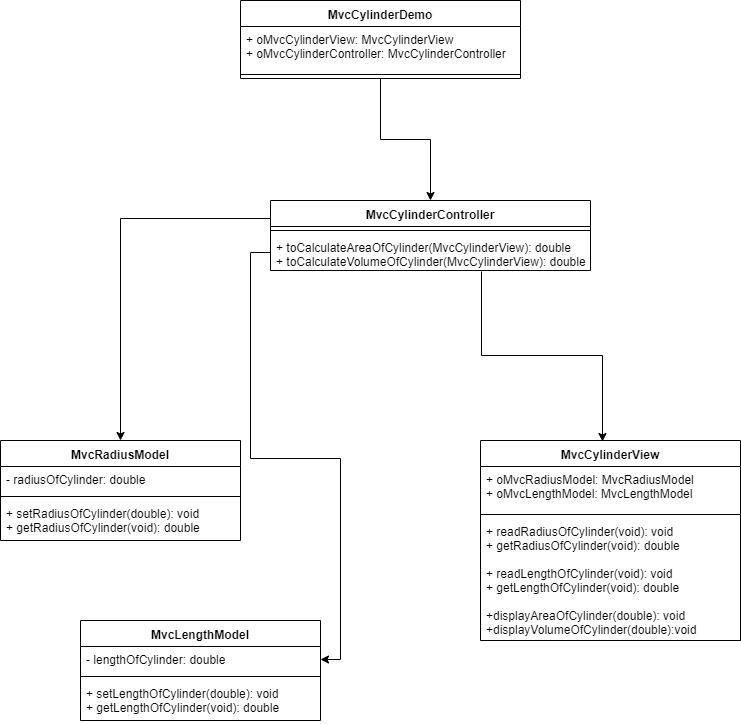

The diagram above was exported from draw.io. Its source (the exported page's mxGraphModel, read from the mxfile embedded in the PNG):
<mxGraphModel dx="852" dy="494" grid="1" gridSize="10" guides="1" tooltips="1" connect="1" arrows="1" fold="1" page="1" pageScale="1" pageWidth="850" pageHeight="1100" math="0" shadow="0">
  <root>
    <mxCell id="0" />
    <mxCell id="1" parent="0" />
    <mxCell id="aw3WpGQPQ4HKbr0Ya2eY-1" value="MvcCylinderController" style="swimlane;fontStyle=1;align=center;verticalAlign=top;childLayout=stackLayout;horizontal=1;startSize=26;horizontalStack=0;resizeParent=1;resizeParentMax=0;resizeLast=0;collapsible=1;marginBottom=0;" vertex="1" parent="1">
      <mxGeometry x="310" y="240" width="320" height="70" as="geometry" />
    </mxCell>
    <mxCell id="aw3WpGQPQ4HKbr0Ya2eY-3" value="" style="line;strokeWidth=1;fillColor=none;align=left;verticalAlign=middle;spacingTop=-1;spacingLeft=3;spacingRight=3;rotatable=0;labelPosition=right;points=[];portConstraint=eastwest;" vertex="1" parent="aw3WpGQPQ4HKbr0Ya2eY-1">
      <mxGeometry y="26" width="320" height="8" as="geometry" />
    </mxCell>
    <mxCell id="aw3WpGQPQ4HKbr0Ya2eY-4" value="+ toCalculateAreaOfCylinder(MvcCylinderView): double&#10;+ toCalculateVolumeOfCylinder(MvcCylinderView): double" style="text;strokeColor=none;fillColor=none;align=left;verticalAlign=top;spacingLeft=4;spacingRight=4;overflow=hidden;rotatable=0;points=[[0,0.5],[1,0.5]];portConstraint=eastwest;" vertex="1" parent="aw3WpGQPQ4HKbr0Ya2eY-1">
      <mxGeometry y="34" width="320" height="36" as="geometry" />
    </mxCell>
    <mxCell id="aw3WpGQPQ4HKbr0Ya2eY-5" value="MvcRadiusModel" style="swimlane;fontStyle=1;align=center;verticalAlign=top;childLayout=stackLayout;horizontal=1;startSize=26;horizontalStack=0;resizeParent=1;resizeParentMax=0;resizeLast=0;collapsible=1;marginBottom=0;" vertex="1" parent="1">
      <mxGeometry x="40" y="480" width="240" height="100" as="geometry" />
    </mxCell>
    <mxCell id="aw3WpGQPQ4HKbr0Ya2eY-6" value="- radiusOfCylinder: double" style="text;strokeColor=none;fillColor=none;align=left;verticalAlign=top;spacingLeft=4;spacingRight=4;overflow=hidden;rotatable=0;points=[[0,0.5],[1,0.5]];portConstraint=eastwest;" vertex="1" parent="aw3WpGQPQ4HKbr0Ya2eY-5">
      <mxGeometry y="26" width="240" height="26" as="geometry" />
    </mxCell>
    <mxCell id="aw3WpGQPQ4HKbr0Ya2eY-7" value="" style="line;strokeWidth=1;fillColor=none;align=left;verticalAlign=middle;spacingTop=-1;spacingLeft=3;spacingRight=3;rotatable=0;labelPosition=right;points=[];portConstraint=eastwest;" vertex="1" parent="aw3WpGQPQ4HKbr0Ya2eY-5">
      <mxGeometry y="52" width="240" height="8" as="geometry" />
    </mxCell>
    <mxCell id="aw3WpGQPQ4HKbr0Ya2eY-8" value="+ setRadiusOfCylinder(double): void&#10;+ getRadiusOfCylinder(void): double" style="text;strokeColor=none;fillColor=none;align=left;verticalAlign=top;spacingLeft=4;spacingRight=4;overflow=hidden;rotatable=0;points=[[0,0.5],[1,0.5]];portConstraint=eastwest;" vertex="1" parent="aw3WpGQPQ4HKbr0Ya2eY-5">
      <mxGeometry y="60" width="240" height="40" as="geometry" />
    </mxCell>
    <mxCell id="aw3WpGQPQ4HKbr0Ya2eY-9" value="MvcCylinderView" style="swimlane;fontStyle=1;align=center;verticalAlign=top;childLayout=stackLayout;horizontal=1;startSize=26;horizontalStack=0;resizeParent=1;resizeParentMax=0;resizeLast=0;collapsible=1;marginBottom=0;" vertex="1" parent="1">
      <mxGeometry x="520" y="480" width="260" height="200" as="geometry" />
    </mxCell>
    <mxCell id="aw3WpGQPQ4HKbr0Ya2eY-10" value="+ oMvcRadiusModel: MvcRadiusModel&#10;+ oMvcLengthModel: MvcLengthModel" style="text;strokeColor=none;fillColor=none;align=left;verticalAlign=top;spacingLeft=4;spacingRight=4;overflow=hidden;rotatable=0;points=[[0,0.5],[1,0.5]];portConstraint=eastwest;" vertex="1" parent="aw3WpGQPQ4HKbr0Ya2eY-9">
      <mxGeometry y="26" width="260" height="44" as="geometry" />
    </mxCell>
    <mxCell id="aw3WpGQPQ4HKbr0Ya2eY-11" value="" style="line;strokeWidth=1;fillColor=none;align=left;verticalAlign=middle;spacingTop=-1;spacingLeft=3;spacingRight=3;rotatable=0;labelPosition=right;points=[];portConstraint=eastwest;" vertex="1" parent="aw3WpGQPQ4HKbr0Ya2eY-9">
      <mxGeometry y="70" width="260" height="8" as="geometry" />
    </mxCell>
    <mxCell id="aw3WpGQPQ4HKbr0Ya2eY-12" value="+ readRadiusOfCylinder(void): void&#10;+ getRadiusOfCylinder(void): double&#10;&#10;+ readLengthOfCylinder(void): void&#10;+ getLengthOfCylinder(void): double&#10;&#10;+displayAreaOfCylinder(double): void&#10;+displayVolumeOfCylinder(double):void" style="text;strokeColor=none;fillColor=none;align=left;verticalAlign=top;spacingLeft=4;spacingRight=4;overflow=hidden;rotatable=0;points=[[0,0.5],[1,0.5]];portConstraint=eastwest;" vertex="1" parent="aw3WpGQPQ4HKbr0Ya2eY-9">
      <mxGeometry y="78" width="260" height="122" as="geometry" />
    </mxCell>
    <mxCell id="aw3WpGQPQ4HKbr0Ya2eY-13" value="MvcLengthModel" style="swimlane;fontStyle=1;align=center;verticalAlign=top;childLayout=stackLayout;horizontal=1;startSize=26;horizontalStack=0;resizeParent=1;resizeParentMax=0;resizeLast=0;collapsible=1;marginBottom=0;" vertex="1" parent="1">
      <mxGeometry x="120" y="660" width="240" height="100" as="geometry" />
    </mxCell>
    <mxCell id="aw3WpGQPQ4HKbr0Ya2eY-14" value="- lengthOfCylinder: double" style="text;strokeColor=none;fillColor=none;align=left;verticalAlign=top;spacingLeft=4;spacingRight=4;overflow=hidden;rotatable=0;points=[[0,0.5],[1,0.5]];portConstraint=eastwest;" vertex="1" parent="aw3WpGQPQ4HKbr0Ya2eY-13">
      <mxGeometry y="26" width="240" height="26" as="geometry" />
    </mxCell>
    <mxCell id="aw3WpGQPQ4HKbr0Ya2eY-15" value="" style="line;strokeWidth=1;fillColor=none;align=left;verticalAlign=middle;spacingTop=-1;spacingLeft=3;spacingRight=3;rotatable=0;labelPosition=right;points=[];portConstraint=eastwest;" vertex="1" parent="aw3WpGQPQ4HKbr0Ya2eY-13">
      <mxGeometry y="52" width="240" height="8" as="geometry" />
    </mxCell>
    <mxCell id="aw3WpGQPQ4HKbr0Ya2eY-16" value="+ setLengthOfCylinder(double): void&#10;+ getLengthOfCylinder(void): double" style="text;strokeColor=none;fillColor=none;align=left;verticalAlign=top;spacingLeft=4;spacingRight=4;overflow=hidden;rotatable=0;points=[[0,0.5],[1,0.5]];portConstraint=eastwest;" vertex="1" parent="aw3WpGQPQ4HKbr0Ya2eY-13">
      <mxGeometry y="60" width="240" height="40" as="geometry" />
    </mxCell>
    <mxCell id="aw3WpGQPQ4HKbr0Ya2eY-17" style="edgeStyle=orthogonalEdgeStyle;rounded=0;orthogonalLoop=1;jettySize=auto;html=1;entryX=0.5;entryY=0;entryDx=0;entryDy=0;exitX=0;exitY=0.25;exitDx=0;exitDy=0;" edge="1" parent="1" source="aw3WpGQPQ4HKbr0Ya2eY-1" target="aw3WpGQPQ4HKbr0Ya2eY-5">
      <mxGeometry relative="1" as="geometry">
        <mxPoint x="360" y="359" as="sourcePoint" />
      </mxGeometry>
    </mxCell>
    <mxCell id="aw3WpGQPQ4HKbr0Ya2eY-18" style="edgeStyle=orthogonalEdgeStyle;rounded=0;orthogonalLoop=1;jettySize=auto;html=1;entryX=1;entryY=0.5;entryDx=0;entryDy=0;" edge="1" parent="1" source="aw3WpGQPQ4HKbr0Ya2eY-4" target="aw3WpGQPQ4HKbr0Ya2eY-14">
      <mxGeometry relative="1" as="geometry" />
    </mxCell>
    <mxCell id="aw3WpGQPQ4HKbr0Ya2eY-19" style="edgeStyle=orthogonalEdgeStyle;rounded=0;orthogonalLoop=1;jettySize=auto;html=1;entryX=0.469;entryY=0.006;entryDx=0;entryDy=0;entryPerimeter=0;exitX=0.659;exitY=1.028;exitDx=0;exitDy=0;exitPerimeter=0;" edge="1" parent="1" source="aw3WpGQPQ4HKbr0Ya2eY-4" target="aw3WpGQPQ4HKbr0Ya2eY-9">
      <mxGeometry relative="1" as="geometry">
        <mxPoint x="520" y="370" as="sourcePoint" />
      </mxGeometry>
    </mxCell>
    <mxCell id="aw3WpGQPQ4HKbr0Ya2eY-24" style="edgeStyle=orthogonalEdgeStyle;rounded=0;orthogonalLoop=1;jettySize=auto;html=1;entryX=0.5;entryY=0;entryDx=0;entryDy=0;" edge="1" parent="1" source="aw3WpGQPQ4HKbr0Ya2eY-20" target="aw3WpGQPQ4HKbr0Ya2eY-1">
      <mxGeometry relative="1" as="geometry" />
    </mxCell>
    <mxCell id="aw3WpGQPQ4HKbr0Ya2eY-20" value="MvcCylinderDemo" style="swimlane;fontStyle=1;align=center;verticalAlign=top;childLayout=stackLayout;horizontal=1;startSize=26;horizontalStack=0;resizeParent=1;resizeParentMax=0;resizeLast=0;collapsible=1;marginBottom=0;" vertex="1" parent="1">
      <mxGeometry x="280" y="40" width="280" height="78" as="geometry" />
    </mxCell>
    <mxCell id="aw3WpGQPQ4HKbr0Ya2eY-21" value="+ oMvcCylinderView: MvcCylinderView&#10;+ oMvcCylinderController: MvcCylinderController&#10;" style="text;strokeColor=none;fillColor=none;align=left;verticalAlign=top;spacingLeft=4;spacingRight=4;overflow=hidden;rotatable=0;points=[[0,0.5],[1,0.5]];portConstraint=eastwest;" vertex="1" parent="aw3WpGQPQ4HKbr0Ya2eY-20">
      <mxGeometry y="26" width="280" height="44" as="geometry" />
    </mxCell>
    <mxCell id="aw3WpGQPQ4HKbr0Ya2eY-22" value="" style="line;strokeWidth=1;fillColor=none;align=left;verticalAlign=middle;spacingTop=-1;spacingLeft=3;spacingRight=3;rotatable=0;labelPosition=right;points=[];portConstraint=eastwest;" vertex="1" parent="aw3WpGQPQ4HKbr0Ya2eY-20">
      <mxGeometry y="70" width="280" height="8" as="geometry" />
    </mxCell>
  </root>
</mxGraphModel>